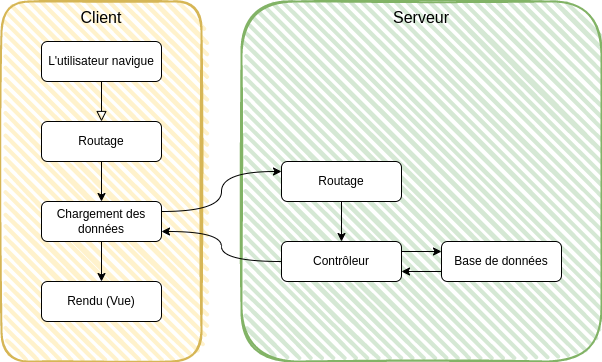

The diagram above was exported from draw.io. Its source (the exported page's mxGraphModel, read from the mxfile embedded in the PNG):
<mxGraphModel dx="1434" dy="689" grid="1" gridSize="10" guides="1" tooltips="1" connect="1" arrows="1" fold="1" page="1" pageScale="1" pageWidth="827" pageHeight="1169" math="0" shadow="0">
  <root>
    <mxCell id="WIyWlLk6GJQsqaUBKTNV-0" />
    <mxCell id="WIyWlLk6GJQsqaUBKTNV-1" parent="WIyWlLk6GJQsqaUBKTNV-0" />
    <mxCell id="BrcKK8_eswFyoqhNv_fw-0" value="Client&lt;br style=&quot;font-size: 16px;&quot;&gt;" style="rounded=1;whiteSpace=wrap;html=1;strokeWidth=2;fillWeight=4;hachureGap=8;hachureAngle=45;fillColor=#fff2cc;sketch=1;strokeColor=#d6b656;verticalAlign=top;fontSize=16;" parent="WIyWlLk6GJQsqaUBKTNV-1" vertex="1">
      <mxGeometry x="120" y="40" width="200" height="360" as="geometry" />
    </mxCell>
    <mxCell id="BrcKK8_eswFyoqhNv_fw-1" value="Serveur" style="rounded=1;whiteSpace=wrap;html=1;strokeWidth=2;fillWeight=4;hachureGap=8;hachureAngle=45;fillColor=#d5e8d4;sketch=1;strokeColor=#82b366;fontSize=16;verticalAlign=top;" parent="WIyWlLk6GJQsqaUBKTNV-1" vertex="1">
      <mxGeometry x="360" y="40" width="360" height="360" as="geometry" />
    </mxCell>
    <mxCell id="WIyWlLk6GJQsqaUBKTNV-2" value="" style="rounded=0;html=1;jettySize=auto;orthogonalLoop=1;fontSize=11;endArrow=block;endFill=0;endSize=8;strokeWidth=1;shadow=0;labelBackgroundColor=none;edgeStyle=orthogonalEdgeStyle;curved=1;" parent="WIyWlLk6GJQsqaUBKTNV-1" source="WIyWlLk6GJQsqaUBKTNV-3" target="BrcKK8_eswFyoqhNv_fw-2" edge="1">
      <mxGeometry relative="1" as="geometry">
        <mxPoint x="220" y="170" as="targetPoint" />
      </mxGeometry>
    </mxCell>
    <mxCell id="WIyWlLk6GJQsqaUBKTNV-3" value="L'utilisateur navigue" style="rounded=1;whiteSpace=wrap;html=1;fontSize=12;glass=0;strokeWidth=1;shadow=0;" parent="WIyWlLk6GJQsqaUBKTNV-1" vertex="1">
      <mxGeometry x="160" y="80" width="120" height="40" as="geometry" />
    </mxCell>
    <mxCell id="BrcKK8_eswFyoqhNv_fw-7" style="edgeStyle=orthogonalEdgeStyle;rounded=0;orthogonalLoop=1;jettySize=auto;html=1;exitX=0.5;exitY=1;exitDx=0;exitDy=0;entryX=0.5;entryY=0;entryDx=0;entryDy=0;" parent="WIyWlLk6GJQsqaUBKTNV-1" source="BrcKK8_eswFyoqhNv_fw-2" target="VsClZXUyj1uxkHAYzORf-0" edge="1">
      <mxGeometry relative="1" as="geometry" />
    </mxCell>
    <mxCell id="BrcKK8_eswFyoqhNv_fw-2" value="Routage" style="rounded=1;whiteSpace=wrap;html=1;fontSize=12;glass=0;strokeWidth=1;shadow=0;" parent="WIyWlLk6GJQsqaUBKTNV-1" vertex="1">
      <mxGeometry x="160" y="160" width="120" height="40" as="geometry" />
    </mxCell>
    <mxCell id="BrcKK8_eswFyoqhNv_fw-8" style="edgeStyle=orthogonalEdgeStyle;rounded=0;orthogonalLoop=1;jettySize=auto;html=1;exitX=1;exitY=0.25;exitDx=0;exitDy=0;entryX=0;entryY=0.25;entryDx=0;entryDy=0;" parent="WIyWlLk6GJQsqaUBKTNV-1" source="BrcKK8_eswFyoqhNv_fw-4" target="BrcKK8_eswFyoqhNv_fw-5" edge="1">
      <mxGeometry relative="1" as="geometry" />
    </mxCell>
    <mxCell id="BrcKK8_eswFyoqhNv_fw-4" value="Contrôleur" style="rounded=1;whiteSpace=wrap;html=1;fontSize=12;glass=0;strokeWidth=1;shadow=0;" parent="WIyWlLk6GJQsqaUBKTNV-1" vertex="1">
      <mxGeometry x="400" y="280" width="120" height="40" as="geometry" />
    </mxCell>
    <mxCell id="BrcKK8_eswFyoqhNv_fw-9" style="edgeStyle=orthogonalEdgeStyle;rounded=0;orthogonalLoop=1;jettySize=auto;html=1;exitX=0;exitY=0.75;exitDx=0;exitDy=0;entryX=1;entryY=0.75;entryDx=0;entryDy=0;" parent="WIyWlLk6GJQsqaUBKTNV-1" source="BrcKK8_eswFyoqhNv_fw-5" target="BrcKK8_eswFyoqhNv_fw-4" edge="1">
      <mxGeometry relative="1" as="geometry" />
    </mxCell>
    <mxCell id="BrcKK8_eswFyoqhNv_fw-5" value="Base de données" style="rounded=1;whiteSpace=wrap;html=1;fontSize=12;glass=0;strokeWidth=1;shadow=0;" parent="WIyWlLk6GJQsqaUBKTNV-1" vertex="1">
      <mxGeometry x="560" y="280" width="120" height="40" as="geometry" />
    </mxCell>
    <mxCell id="BrcKK8_eswFyoqhNv_fw-12" style="edgeStyle=orthogonalEdgeStyle;rounded=0;orthogonalLoop=1;jettySize=auto;html=1;exitX=0;exitY=0.5;exitDx=0;exitDy=0;entryX=1;entryY=0.75;entryDx=0;entryDy=0;curved=1;" parent="WIyWlLk6GJQsqaUBKTNV-1" source="BrcKK8_eswFyoqhNv_fw-4" target="VsClZXUyj1uxkHAYzORf-0" edge="1">
      <mxGeometry relative="1" as="geometry" />
    </mxCell>
    <mxCell id="VsClZXUyj1uxkHAYzORf-4" style="edgeStyle=orthogonalEdgeStyle;rounded=0;orthogonalLoop=1;jettySize=auto;html=1;exitX=0.5;exitY=1;exitDx=0;exitDy=0;entryX=0.5;entryY=0;entryDx=0;entryDy=0;" parent="WIyWlLk6GJQsqaUBKTNV-1" source="BrcKK8_eswFyoqhNv_fw-6" target="BrcKK8_eswFyoqhNv_fw-4" edge="1">
      <mxGeometry relative="1" as="geometry" />
    </mxCell>
    <mxCell id="BrcKK8_eswFyoqhNv_fw-6" value="Routage" style="rounded=1;whiteSpace=wrap;html=1;fontSize=12;glass=0;strokeWidth=1;shadow=0;" parent="WIyWlLk6GJQsqaUBKTNV-1" vertex="1">
      <mxGeometry x="400" y="200" width="120" height="40" as="geometry" />
    </mxCell>
    <mxCell id="BrcKK8_eswFyoqhNv_fw-11" value="Rendu (Vue)" style="rounded=1;whiteSpace=wrap;html=1;fontSize=12;glass=0;strokeWidth=1;shadow=0;" parent="WIyWlLk6GJQsqaUBKTNV-1" vertex="1">
      <mxGeometry x="160" y="320" width="120" height="40" as="geometry" />
    </mxCell>
    <mxCell id="VsClZXUyj1uxkHAYzORf-3" style="edgeStyle=orthogonalEdgeStyle;rounded=0;orthogonalLoop=1;jettySize=auto;html=1;exitX=1;exitY=0.25;exitDx=0;exitDy=0;entryX=0;entryY=0.25;entryDx=0;entryDy=0;curved=1;" parent="WIyWlLk6GJQsqaUBKTNV-1" source="VsClZXUyj1uxkHAYzORf-0" target="BrcKK8_eswFyoqhNv_fw-6" edge="1">
      <mxGeometry relative="1" as="geometry" />
    </mxCell>
    <mxCell id="VsClZXUyj1uxkHAYzORf-5" style="edgeStyle=orthogonalEdgeStyle;rounded=0;orthogonalLoop=1;jettySize=auto;html=1;exitX=0.5;exitY=1;exitDx=0;exitDy=0;entryX=0.5;entryY=0;entryDx=0;entryDy=0;" parent="WIyWlLk6GJQsqaUBKTNV-1" source="VsClZXUyj1uxkHAYzORf-0" target="BrcKK8_eswFyoqhNv_fw-11" edge="1">
      <mxGeometry relative="1" as="geometry" />
    </mxCell>
    <mxCell id="VsClZXUyj1uxkHAYzORf-0" value="Chargement des données" style="rounded=1;whiteSpace=wrap;html=1;fontSize=12;glass=0;strokeWidth=1;shadow=0;" parent="WIyWlLk6GJQsqaUBKTNV-1" vertex="1">
      <mxGeometry x="160" y="240" width="120" height="40" as="geometry" />
    </mxCell>
  </root>
</mxGraphModel>